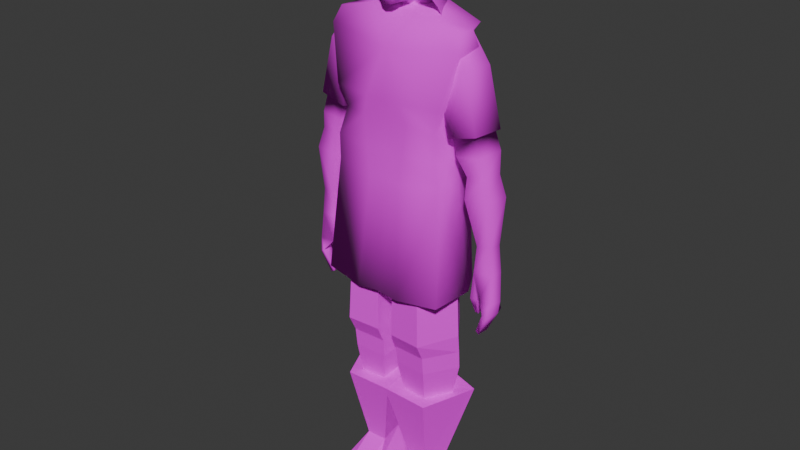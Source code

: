 # Source: bandit-1.blend  (saved by Blender 5.2.45; exported with 4.5.12 LTS)
import bpy
from mathutils import Matrix  # noqa: F401  (used for matrix-valued properties, if any)

bpy.ops.wm.read_factory_settings(use_empty=True)
scene = bpy.context.scene
scene.name = 'Scene'

# ---- collections
col_collection = bpy.data.collections.new('Collection'); scene.collection.children.link(col_collection)

# ---- images (referenced by path relative to the original .blend; pixels are not part of the script)
import os
ASSET_DIR = os.environ.get("B2B_ASSET_DIR", "")  # directory of the original .blend (textures are referenced by path, not embedded)
HERE = os.path.dirname(os.path.abspath(__file__))  # packed textures are extracted next to this script under _unpacked/

def load_image(name, relpath, width, height, colorspace="sRGB"):
    """Load a texture the original file referenced (path relative to the .blend, or extracted next to this script)."""
    p = next((c for c in (os.path.join(HERE, relpath), os.path.join(ASSET_DIR, relpath)) if relpath and os.path.exists(c)), "")
    if p:
        img = bpy.data.images.load(p, check_existing=True)
        img.name = name
    else:  # same state as the original file: an image datablock whose file is absent (Cycles renders it pink)
        img = bpy.data.images.new(name, width, height)
        img.source = "FILE"
        img.filepath = "//" + (relpath or name)
    img.colorspace_settings.name = colorspace
    return img
img_bandit_1_atlas_256_256_png = load_image('bandit_1_atlas_256_256.png', 'bandit_1_atlas_256_256.png', 1024, 1024, 'sRGB')

# ---- materials (node trees are filled in below, after node groups)
mat_material = bpy.data.materials.new('Material')

# ---- material node trees
mat_material.use_nodes = True; mat_material.node_tree.nodes.clear()
_N = mat_material.node_tree.nodes; _L = mat_material.node_tree.links
n0 = _N.new('ShaderNodeBsdfPrincipled'); n0.name = 'Principled BSDF'; n0.location = (-200, 100)
n0.inputs[2].default_value = 1.0
n0.inputs[10].default_value = 0.005
n1 = _N.new('ShaderNodeOutputMaterial'); n1.name = 'Material Output'; n1.location = (200, 100)
n2 = _N.new('ShaderNodeTexImage'); n2.name = 'Image Texture'; n2.location = (-622, 178)
n2.image = img_bandit_1_atlas_256_256_png
n2.interpolation = 'Closest'
_L.new(n0.outputs[0], n1.inputs[0])
_L.new(n2.outputs[0], n0.inputs[0])
n1.is_active_output = True

# ---- world
world_world = bpy.data.worlds.new('World'); scene.world = world_world
world_world.use_nodes = True; world_world.node_tree.nodes.clear()
_N = world_world.node_tree.nodes; _L = world_world.node_tree.links
n0 = _N.new('ShaderNodeOutputWorld'); n0.name = 'World Output'; n0.location = (200, 100)
n1 = _N.new('ShaderNodeBackground'); n1.name = 'Background'; n1.location = (-200, 100)
n1.inputs[0].default_value = (0.05088, 0.05088, 0.05088, 1.0)
_L.new(n1.outputs[0], n0.inputs[0])
n0.is_active_output = True
world_world.color = (0.05088, 0.05088, 0.05088)
world_world.sun_shadow_jitter_overblur = 0.0

# ---- meshes
me_cube_001 = bpy.data.meshes.new('Cube.001')
me_cube_001.from_pydata([(0.0, 0.9201, -0.7738), (0.0, -1.018, -0.8867), (0.5074, -0.6839, -0.8333), (0.3545, 0.8356, -0.7687), (0.2714, -0.7084, -1.31), (0.6825, -0.7601, 0.5496), (0.0, 0.5885, -1.416), (0.5128, 0.823, 0.4474), (0.0, 0.6896, -1.366), (0.0, 0.8679, 0.792), (0.0, -0.9146, -1.331), (0.0, -0.8056, 0.8597), (0.0, -1.094, -0.06149), (0.7081, -0.7803, -0.03024), (0.0, 1.136, 0.06), (0.5505, 0.8754, -0.01804), (0.3403, -2.857e-09, -1.296), (0.9112, 0.09102, 0.6125), (0.7094, -2.857e-09, -0.8279), (0.0, 0.08489, 1.055), (0.0, 0.0, -1.34), (0.9464, 0.03435, -0.07583), (0.8437, -0.444, 0.5767), (0.6552, -0.2656, -0.8477), (0.0, -0.5936, 0.9701), (0.0, -0.6954, -1.358), (0.8818, -0.4654, -0.07298), (0.3254, -0.2821, -1.279), (0.3298, 0.5346, -1.356), (0.763, 0.5545, 0.5063), (0.5539, 0.5, -0.8279), (0.0, 0.5808, 0.8813), (0.0, 0.3297, -1.374), (0.7844, 0.463, -0.07602), (0.2092, 0.8779, -0.7606), (0.3386, -0.8511, -0.857), (0.2883, 0.8816, 0.658), (0.1776, -0.8521, -1.323), (0.0, 0.6391, -1.391), (0.3731, -0.7828, 0.7153), (0.4279, -0.9365, -0.03174), (0.3071, 1.006, 0.03161), (0.4875, 0.08795, 0.8444), (0.2021, -2.857e-09, -1.307), (0.4267, -0.521, 0.7782), (0.2224, -0.4943, -1.299), (0.1865, 0.4321, -1.355), (0.4134, 0.5676, 0.7044), (0.0, -0.9496, 0.3991), (0.6953, -0.7702, 0.2597), (0.0, 1.04, 0.4281), (0.5317, 0.8471, 0.2402), (0.9288, 0.06268, 0.2683), (0.8628, -0.4547, 0.2519), (0.7737, 0.5088, 0.2151), (0.4005, -0.8597, 0.3418), (0.2977, 0.9819, 0.3002)], [], [(35, 40, 12, 1), (56, 36, 7, 51), (53, 22, 5, 49), (38, 34, 3, 6), (45, 27, 4, 37), (27, 23, 2, 4), (44, 24, 11, 39), (23, 26, 13, 2), (55, 39, 11, 48), (37, 35, 1, 10), (34, 41, 15, 3), (30, 33, 21, 18), (47, 31, 19, 42), (28, 30, 18, 16), (46, 28, 16, 43), (54, 29, 17, 52), (18, 21, 26, 23), (42, 19, 24, 44), (16, 18, 23, 27), (43, 16, 27, 45), (52, 17, 22, 53), (51, 7, 29, 54), (38, 6, 28, 46), (6, 3, 30, 28), (36, 9, 31, 47), (3, 15, 33, 30), (7, 36, 47, 29), (8, 38, 46, 32), (20, 43, 45, 25), (17, 42, 44, 22), (32, 46, 43, 20), (29, 47, 42, 17), (0, 14, 41, 34), (4, 2, 35, 37), (49, 5, 39, 55), (22, 44, 39, 5), (25, 45, 37, 10), (8, 0, 34, 38), (50, 9, 36, 56), (2, 13, 40, 35), (14, 50, 56, 41), (13, 49, 55, 40), (15, 51, 54, 33), (21, 52, 53, 26), (33, 54, 52, 21), (40, 55, 48, 12), (26, 53, 49, 13), (41, 56, 51, 15)])
me_cube_001.polygons.foreach_set('use_smooth', [True] * 48)
_uv = me_cube_001.uv_layers.new(name='UVMap')
_uv.uv.foreach_set('vector', [0.6379, 0.6675, 0.6501, 0.7606, 0.5915, 0.7572, 0.5915, 0.6642, 0.5595, 0.4375, 0.625, 0.4375, 0.625, 0.5, 0.5595, 0.5, 0.7096, 0.7926, 0.707, 0.8292, 0.685, 0.8261, 0.6867, 0.7934, 0.8959, 0.5285, 0.9092, 0.5635, 0.9068, 0.563, 0.8931, 0.5271, 0.3125, 0.6875, 0.375, 0.6875, 0.375, 0.75, 0.3125, 0.75, 0.6361, 0.6199, 0.6812, 0.6686, 0.661, 0.6702, 0.6287, 0.6164, 0.6499, 0.8519, 0.5915, 0.8735, 0.5915, 0.8611, 0.6426, 0.8448, 0.6812, 0.6686, 0.7122, 0.7559, 0.6885, 0.7607, 0.661, 0.6702, 0.6463, 0.8027, 0.6426, 0.8448, 0.5915, 0.8611, 0.5915, 0.8092, 0.6158, 0.615, 0.6379, 0.6675, 0.5915, 0.6642, 0.5915, 0.6141, 0.9092, 0.5635, 0.9163, 0.6075, 0.909, 0.6047, 0.9068, 0.563, 0.8812, 0.5675, 0.8792, 0.6092, 0.8554, 0.6092, 0.8535, 0.5675, 0.6875, 0.5625, 0.75, 0.5625, 0.75, 0.625, 0.6875, 0.625, 0.8901, 0.5304, 0.8812, 0.5675, 0.8535, 0.5675, 0.8604, 0.5338, 0.06194, 0.7018, 0.07936, 0.7016, 0.08064, 0.7089, 0.06383, 0.7075, 0.5595, 0.5625, 0.625, 0.5625, 0.625, 0.625, 0.5595, 0.625, 0.6886, 0.6708, 0.7211, 0.7556, 0.7122, 0.7559, 0.6812, 0.6686, 0.6583, 0.8594, 0.5915, 0.8831, 0.5915, 0.8735, 0.6499, 0.8519, 0.6381, 0.618, 0.6886, 0.6708, 0.6812, 0.6686, 0.6361, 0.6199, 0.06383, 0.7075, 0.08064, 0.7089, 0.07883, 0.7109, 0.06631, 0.7085, 0.7187, 0.7944, 0.7163, 0.8332, 0.707, 0.8292, 0.7096, 0.7926, 0.5595, 0.5, 0.625, 0.5, 0.625, 0.5625, 0.5595, 0.5625, 0.03927, 0.6973, 0.03927, 0.6943, 0.07936, 0.7016, 0.06194, 0.7018, 0.8931, 0.5271, 0.9068, 0.563, 0.8812, 0.5675, 0.8901, 0.5304, 0.6875, 0.5, 0.75, 0.5, 0.75, 0.5625, 0.6875, 0.5625, 0.9068, 0.563, 0.909, 0.6047, 0.8792, 0.6092, 0.8812, 0.5675, 0.625, 0.5, 0.6875, 0.5, 0.6875, 0.5625, 0.625, 0.5625, 0.03927, 0.7004, 0.03927, 0.6973, 0.06194, 0.7018, 0.03927, 0.6994, 0.25, 0.625, 0.3125, 0.625, 0.3125, 0.6875, 0.25, 0.6875, 0.7163, 0.8332, 0.6583, 0.8594, 0.6499, 0.8519, 0.707, 0.8292, 0.03927, 0.6994, 0.06194, 0.7018, 0.06383, 0.7075, 0.03927, 0.7036, 0.1271, 0.6431, 0.08461, 0.6672, 0.09362, 0.6843, 0.1451, 0.6561, 0.9115, 0.5628, 0.9235, 0.609, 0.9163, 0.6075, 0.9092, 0.5635, 0.6287, 0.6164, 0.661, 0.6702, 0.6379, 0.6675, 0.6158, 0.615, 0.6867, 0.7934, 0.685, 0.8261, 0.6426, 0.8448, 0.6463, 0.8027, 0.707, 0.8292, 0.6499, 0.8519, 0.6426, 0.8448, 0.685, 0.8261, 0.03927, 0.7013, 0.06631, 0.7085, 0.06086, 0.7056, 0.03927, 0.7047, 0.8987, 0.5299, 0.9115, 0.5628, 0.9092, 0.5635, 0.8959, 0.5285, 0.3963, 0.6049, 0.3955, 0.6376, 0.3684, 0.6257, 0.3678, 0.5927, 0.661, 0.6702, 0.6885, 0.7607, 0.6501, 0.7606, 0.6379, 0.6675, 0.397, 0.5703, 0.3963, 0.6049, 0.3678, 0.5927, 0.3672, 0.5673, 0.6885, 0.7607, 0.6867, 0.7934, 0.6463, 0.8027, 0.6501, 0.7606, 0.4939, 0.5, 0.5595, 0.5, 0.5595, 0.5625, 0.4939, 0.5625, 0.7211, 0.7556, 0.7187, 0.7944, 0.7096, 0.7926, 0.7122, 0.7559, 0.1297, 0.5724, 0.1284, 0.6077, 0.1473, 0.6142, 0.1494, 0.5724, 0.6501, 0.7606, 0.6463, 0.8027, 0.5915, 0.8092, 0.5915, 0.7572, 0.7122, 0.7559, 0.7096, 0.7926, 0.6867, 0.7934, 0.6885, 0.7607, 0.4939, 0.4375, 0.5595, 0.4375, 0.5595, 0.5, 0.4939, 0.5])
me_cube_001.materials.append(mat_material)
me_cube_001.update()
me_cube_002 = bpy.data.meshes.new('Cube.002')
me_cube_002.from_pydata([(0.3573, -0.26, 1.098), (0.4636, 0.6687, -1.23), (0.2399, -0.4835, -1.24), (0.3808, 0.3865, 1.131), (0.8672, -0.3845, -1.19), (0.9933, -0.1533, 0.9281), (0.7064, 0.5162, -1.165), (0.9465, 0.3251, 0.9532), (0.0, 0.6857, -1.271), (0.0, 0.5043, 1.115), (0.0, -0.476, -1.202), (0.0, -0.2133, 1.084), (0.5258, 0.6731, 0.6006), (0.4686, 0.6286, -0.3914), (0.4962, 0.6463, -0.1192), (0.3505, -0.4514, -0.3772), (0.674, 0.4014, 0.6308), (0.667, 0.4632, -0.3565), (1.056, -0.2618, 0.708), (0.7529, -0.3368, -0.3948), (0.0, -0.4637, 0.6162), (0.0, -0.4233, -0.3801), (0.0, 0.6786, 0.5809), (0.0, 0.6333, -0.3915), (0.4485, 0.6629, -0.8451), (0.3035, -0.4628, -0.837), (0.6028, 0.578, -0.7901), (0.8478, -0.4113, -0.7967), (0.0, -0.4626, -0.7934), (0.0, 0.6427, -0.8453), (0.8683, 0.03599, -1.134), (0.9986, 0.1009, 0.9152), (0.4824, 0.1172, 1.105), (0.0, 0.1271, 1.111), (0.7379, 0.007588, -0.3854), (1.069, 0.1427, 0.6898), (0.8547, 0.01272, -0.8008), (0.778, 0.48, -0.07758), (0.8682, -0.3993, -0.08199), (0.0, 0.6462, -0.119), (0.8818, 0.05927, -0.08831), (0.262, -0.5002, -0.07887), (0.0, -0.4802, -0.09403), (0.7338, 0.4992, -2.798), (0.349, -0.6424, -2.937), (0.9763, -0.5434, -2.888), (0.9144, 0.3785, -2.797), (0.0, 0.6546, -2.876), (0.0, -0.6349, -2.9), (0.5973, 0.153, -2.929), (1.033, 0.1267, -2.876), (0.0, 0.1713, -2.951)], [], [(22, 9, 3, 12), (12, 3, 7, 16), (35, 31, 5, 18), (4, 2, 44, 45), (30, 4, 45, 50), (31, 32, 0, 5), (32, 33, 11, 0), (27, 19, 15, 25), (20, 0, 11), (18, 5, 0, 20), (38, 18, 20, 41), (25, 15, 21, 28), (15, 41, 42, 21), (36, 34, 19, 27), (40, 35, 18, 38), (24, 13, 17, 26), (14, 12, 16, 37), (29, 23, 13, 24), (39, 22, 12, 14), (8, 29, 24, 1), (1, 24, 26, 6), (30, 36, 27, 4), (2, 25, 28, 10), (4, 27, 25, 2), (6, 26, 36, 30), (37, 16, 35, 40), (26, 17, 34, 36), (3, 9, 33, 32), (7, 3, 32, 31), (8, 1, 43, 47), (1, 6, 46, 43), (16, 7, 31, 35), (17, 37, 40, 34), (23, 39, 14, 13), (13, 14, 37, 17), (34, 40, 38, 19), (19, 38, 41, 15), (42, 41, 20), (51, 49, 44, 48), (49, 50, 45, 44), (43, 46, 50, 49), (47, 43, 49, 51), (2, 10, 48, 44), (6, 30, 50, 46)])
me_cube_002.polygons.foreach_set('use_smooth', [True] * 44)
_uv = me_cube_002.uv_layers.new(name='UVMap')
_uv.uv.foreach_set('vector', [0.3956, 0.3023, 0.3956, 0.3465, 0.364, 0.3478, 0.352, 0.3039, 0.352, 0.3039, 0.364, 0.3478, 0.3172, 0.3331, 0.3398, 0.3064, 0.5233, 0.3097, 0.5175, 0.3284, 0.517, 0.3295, 0.5222, 0.3112, 0.5066, 0.08268, 0.4546, 0.07859, 0.4637, 0.009271, 0.5156, 0.01336, 0.5067, 0.08734, 0.5066, 0.08268, 0.5156, 0.01336, 0.5203, 0.01433, 0.3129, 0.3299, 0.3556, 0.3457, 0.366, 0.3451, 0.3133, 0.331, 0.4747, 0.3441, 0.4347, 0.3446, 0.4347, 0.3424, 0.4643, 0.3435, 0.505, 0.1153, 0.4971, 0.2199, 0.4638, 0.2213, 0.4599, 0.112, 0.4347, 0.3036, 0.4643, 0.3435, 0.4347, 0.3424, 0.5222, 0.3112, 0.517, 0.3295, 0.4643, 0.3435, 0.4347, 0.3036, 0.5067, 0.2458, 0.5222, 0.3112, 0.4347, 0.3036, 0.4564, 0.246, 0.4599, 0.112, 0.4638, 0.2213, 0.4347, 0.2211, 0.4347, 0.1156, 0.4638, 0.2213, 0.4564, 0.246, 0.4347, 0.2448, 0.4347, 0.2211, 0.3248, 0.1165, 0.3345, 0.2222, 0.3332, 0.2214, 0.3254, 0.1168, 0.5078, 0.2453, 0.5233, 0.3097, 0.5222, 0.3112, 0.5067, 0.2458, 0.359, 0.1139, 0.3568, 0.2217, 0.3403, 0.2246, 0.3457, 0.1174, 0.3545, 0.2443, 0.352, 0.3039, 0.3398, 0.3064, 0.3311, 0.2477, 0.3956, 0.1123, 0.3956, 0.2217, 0.3568, 0.2217, 0.359, 0.1139, 0.3956, 0.2443, 0.3956, 0.3023, 0.352, 0.3039, 0.3545, 0.2443, 0.3956, 0.077, 0.3956, 0.1123, 0.359, 0.1139, 0.3585, 0.08039, 0.3585, 0.08039, 0.359, 0.1139, 0.3457, 0.1174, 0.3371, 0.08637, 0.5067, 0.08734, 0.5055, 0.115, 0.505, 0.1153, 0.5066, 0.08268, 0.4546, 0.07859, 0.4599, 0.112, 0.4347, 0.1156, 0.4347, 0.0817, 0.5066, 0.08268, 0.505, 0.1153, 0.4599, 0.112, 0.4546, 0.07859, 0.3371, 0.08637, 0.3457, 0.1174, 0.3248, 0.1165, 0.3237, 0.08889, 0.3311, 0.2477, 0.3398, 0.3064, 0.3071, 0.3113, 0.3226, 0.2468, 0.3457, 0.1174, 0.3403, 0.2246, 0.3345, 0.2222, 0.3248, 0.1165, 0.4663, 0.3463, 0.4347, 0.345, 0.4347, 0.3446, 0.4747, 0.3441, 0.3172, 0.3331, 0.364, 0.3478, 0.3556, 0.3457, 0.3129, 0.3299, 0.3956, 0.077, 0.3585, 0.08039, 0.3348, 0.02234, 0.3956, 0.01588, 0.3585, 0.08039, 0.3371, 0.08637, 0.3199, 0.02245, 0.3348, 0.02234, 0.3398, 0.3064, 0.3172, 0.3331, 0.3129, 0.3299, 0.3071, 0.3113, 0.3403, 0.2246, 0.3311, 0.2477, 0.3226, 0.2468, 0.3345, 0.2222, 0.3956, 0.2217, 0.3956, 0.2443, 0.3545, 0.2443, 0.3568, 0.2217, 0.3568, 0.2217, 0.3545, 0.2443, 0.3311, 0.2477, 0.3403, 0.2246, 0.3345, 0.2222, 0.3226, 0.2468, 0.3237, 0.2473, 0.3332, 0.2214, 0.4971, 0.2199, 0.5067, 0.2458, 0.4564, 0.246, 0.4638, 0.2213, 0.4347, 0.2448, 0.4564, 0.246, 0.4347, 0.3036, 0.4347, 0.008152, 0.4842, 0.009992, 0.4637, 0.009271, 0.4347, 0.01238, 0.3461, 0.01154, 0.31, 0.01588, 0.3147, 0.01491, 0.3667, 0.01082, 0.3348, 0.02234, 0.3199, 0.02245, 0.31, 0.01588, 0.3461, 0.01154, 0.3956, 0.01588, 0.3348, 0.02234, 0.3461, 0.01154, 0.3956, 0.009702, 0.4546, 0.07859, 0.4347, 0.0817, 0.4347, 0.01238, 0.4637, 0.009271, 0.3371, 0.08637, 0.3237, 0.08889, 0.31, 0.01588, 0.3199, 0.02245])
me_cube_002.materials.append(mat_material)
me_cube_002.update()
me_cube_003 = bpy.data.meshes.new('Cube.003')
me_cube_003.from_pydata([(0.856, -0.4518, -0.207), (0.4152, -0.2361, 1.445), (0.7639, 0.7383, 0.02813), (0.6685, 0.6199, 1.457), (0.0, 0.6683, -0.4619), (0.0, 0.62, 1.457), (0.0, -0.518, -0.2759), (0.0, -0.1448, 1.501), (0.5634, 0.6598, 1.221), (0.7351, -0.4754, 1.135), (0.0, -0.5103, 1.08), (0.0, 0.7995, 1.049), (0.7502, 0.8027, 0.5091), (0.7957, -0.514, 0.1841), (0.0, -0.5252, 0.155), (0.0, 0.8924, 0.2456), (1.233, 0.04813, -0.2599), (0.6977, 0.1718, 1.488), (0.0, 0.1762, 1.493), (0.0, 0.0374, -0.6391), (0.9145, 0.1422, 1.171), (1.156, 0.07262, 0.2323), (0.0, 0.8954, 0.02539)], [], [(11, 5, 3, 8), (20, 17, 1, 9), (19, 16, 0, 6), (17, 18, 7, 1), (9, 1, 7, 10), (13, 9, 10, 14), (21, 20, 9, 13), (15, 11, 8, 12), (4, 22, 2), (16, 21, 13, 0), (0, 13, 14, 6), (2, 12, 21, 16), (12, 8, 20, 21), (3, 5, 18, 17), (4, 2, 16, 19), (8, 3, 17, 20), (2, 22, 15, 12)])
me_cube_003.polygons.foreach_set('use_smooth', [True] * 17)
_uv = me_cube_003.uv_layers.new(name='UVMap')
_uv.uv.foreach_set('vector', [0.6822, 0.3392, 0.6822, 0.3641, 0.7231, 0.3641, 0.7167, 0.3497, 0.7381, 0.3467, 0.7249, 0.366, 0.7076, 0.3634, 0.7272, 0.3445, 0.6822, 0.236, 0.7576, 0.2592, 0.7346, 0.2632, 0.6822, 0.2589, 0.7249, 0.366, 0.6822, 0.3663, 0.6822, 0.3675, 0.7076, 0.3634, 0.7272, 0.3445, 0.7076, 0.3634, 0.6822, 0.3675, 0.6822, 0.3418, 0.7309, 0.2871, 0.7272, 0.3445, 0.6822, 0.3418, 0.6822, 0.2853, 0.7529, 0.2893, 0.7381, 0.3467, 0.7272, 0.3445, 0.7309, 0.2871, 0.6822, 0.2901, 0.6822, 0.3392, 0.7167, 0.3497, 0.7281, 0.3062, 0.6822, 0.2469, 0.6822, 0.2767, 0.7289, 0.2768, 0.7576, 0.2592, 0.7529, 0.2893, 0.7309, 0.2871, 0.7346, 0.2632, 0.7346, 0.2632, 0.7309, 0.2871, 0.6822, 0.2853, 0.6822, 0.2589, 0.7289, 0.2768, 0.7281, 0.3062, 0.7529, 0.2893, 0.7576, 0.2592, 0.7281, 0.3062, 0.7167, 0.3497, 0.7381, 0.3467, 0.7529, 0.2893, 0.7231, 0.3641, 0.6822, 0.3641, 0.6822, 0.3663, 0.7249, 0.366, 0.6822, 0.2469, 0.7289, 0.2768, 0.7576, 0.2592, 0.6822, 0.236, 0.7167, 0.3497, 0.7231, 0.3641, 0.7249, 0.366, 0.7381, 0.3467, 0.7289, 0.2768, 0.6822, 0.2767, 0.6822, 0.2901, 0.7281, 0.3062])
me_cube_003.materials.append(mat_material)
me_cube_003.update()
me_cylinder_001 = bpy.data.meshes.new('Cylinder.001')
me_cylinder_001.from_pydata([(0.5038, 0.161, 2.351), (0.2136, 0.2627, 7.83), (1.065, 0.4362, 2.351), (1.109, 0.7925, 7.78), (1.314, 0.1098, 2.351), (1.565, 0.1337, 7.819), (1.027, -0.3671, 2.351), (1.079, -0.8801, 7.87), (0.5261, -0.3355, 2.351), (0.2557, -0.8124, 7.815), (0.3204, 0.1775, 8.149), (0.9951, 0.5228, 8.194), (1.249, 0.1037, 8.299), (0.9228, -0.6321, 8.272), (0.3706, -0.5966, 8.166), (0.6209, 0.1125, 2.109), (1.023, 0.2974, 2.109), (1.165, 0.07815, 2.109), (0.9722, -0.2422, 2.109), (0.636, -0.2209, 2.109), (0.1822, 0.2589, 4.815), (1.213, 0.7783, 4.812), (1.718, 0.148, 4.805), (1.17, -0.7425, 4.802), (0.2273, -0.6783, 4.775), (0.1788, 0.2103, 5.362), (1.218, 0.8223, 5.395), (1.732, 0.07678, 5.341), (1.176, -0.9693, 5.275), (0.225, -0.8905, 5.246), (1.208, 0.8155, 4.315), (1.705, 0.1951, 4.297), (1.163, -0.6878, 4.277), (0.2296, -0.6254, 4.257), (0.1856, 0.3017, 4.307), (0.6209, 0.1125, 1.817), (0.9479, 0.2974, 1.817), (1.165, 0.07815, 1.817), (0.9722, -0.2422, 1.817), (0.636, -0.2209, 1.817)], [], [(25, 1, 3, 26), (26, 3, 5, 27), (27, 5, 7, 28), (7, 5, 12, 13), (28, 7, 9, 29), (29, 9, 1, 25), (4, 6, 18, 17), (11, 10, 14, 13, 12), (9, 7, 13, 14), (5, 3, 11, 12), (1, 9, 14, 10), (3, 1, 10, 11), (19, 15, 35, 39), (6, 8, 19, 18), (2, 4, 17, 16), (8, 0, 15, 19), (0, 2, 16, 15), (33, 24, 20, 34), (32, 23, 24, 33), (31, 22, 23, 32), (30, 21, 22, 31), (34, 20, 21, 30), (24, 29, 25, 20), (23, 28, 29, 24), (22, 27, 28, 23), (21, 26, 27, 22), (20, 25, 26, 21), (0, 34, 30, 2), (2, 30, 31, 4), (4, 31, 32, 6), (6, 32, 33, 8), (8, 33, 34, 0), (35, 36, 37, 38, 39), (17, 18, 38, 37), (15, 16, 36, 35), (18, 19, 39, 38), (16, 17, 37, 36)])
_uv = me_cylinder_001.uv_layers.new(name='UVMap')
_uv.uv.foreach_set('vector', [0.6717, 0.249, 0.6733, 0.3582, 0.7129, 0.356, 0.7177, 0.2505, 0.7177, 0.2505, 0.7129, 0.356, 0.7331, 0.3578, 0.7405, 0.2481, 0.7405, 0.2481, 0.7331, 0.3578, 0.7116, 0.36, 0.7159, 0.2451, 0.7116, 0.36, 0.7331, 0.3578, 0.7191, 0.379, 0.7047, 0.3778, 0.7159, 0.2451, 0.7116, 0.36, 0.6752, 0.3576, 0.6738, 0.2439, 0.6738, 0.2439, 0.6752, 0.3576, 0.6733, 0.3582, 0.6717, 0.249, 0.7323, 0.1219, 0.7128, 0.1219, 0.7091, 0.1054, 0.7222, 0.1054, 0.7079, 0.3744, 0.678, 0.3724, 0.6802, 0.3731, 0.7047, 0.3778, 0.7191, 0.379, 0.6752, 0.3576, 0.7116, 0.36, 0.7047, 0.3778, 0.6802, 0.3731, 0.7331, 0.3578, 0.7129, 0.356, 0.7079, 0.3744, 0.7191, 0.379, 0.6733, 0.3582, 0.6752, 0.3576, 0.6802, 0.3731, 0.678, 0.3724, 0.7129, 0.356, 0.6733, 0.3582, 0.678, 0.3724, 0.7079, 0.3744, 0.6862, 0.1054, 0.6852, 0.1054, 0.6852, 0.08554, 0.6862, 0.08554, 0.7128, 0.1219, 0.6787, 0.1219, 0.6862, 0.1054, 0.7091, 0.1054, 0.7154, 0.1219, 0.7323, 0.1219, 0.7222, 0.1054, 0.7125, 0.1054, 0.6787, 0.1219, 0.6772, 0.1219, 0.6852, 0.1054, 0.6862, 0.1054, 0.6772, 0.1219, 0.7154, 0.1219, 0.7125, 0.1054, 0.6852, 0.1054, 0.674, 0.2001, 0.6739, 0.223, 0.6719, 0.2248, 0.6721, 0.2023, 0.7153, 0.201, 0.7156, 0.2242, 0.6739, 0.223, 0.674, 0.2001, 0.7393, 0.2019, 0.7399, 0.2243, 0.7156, 0.2242, 0.7153, 0.201, 0.7173, 0.2027, 0.7175, 0.2247, 0.7399, 0.2243, 0.7393, 0.2019, 0.6721, 0.2023, 0.6719, 0.2248, 0.7175, 0.2247, 0.7173, 0.2027, 0.6739, 0.223, 0.6738, 0.2439, 0.6717, 0.249, 0.6719, 0.2248, 0.7156, 0.2242, 0.7159, 0.2451, 0.6738, 0.2439, 0.6739, 0.223, 0.7399, 0.2243, 0.7405, 0.2481, 0.7159, 0.2451, 0.7156, 0.2242, 0.7175, 0.2247, 0.7177, 0.2505, 0.7405, 0.2481, 0.7399, 0.2243, 0.6719, 0.2248, 0.6717, 0.249, 0.7177, 0.2505, 0.7175, 0.2247, 0.6772, 0.1219, 0.6721, 0.2023, 0.7173, 0.2027, 0.7154, 0.1219, 0.7154, 0.1219, 0.7173, 0.2027, 0.7393, 0.2019, 0.7323, 0.1219, 0.7323, 0.1219, 0.7393, 0.2019, 0.7153, 0.201, 0.7128, 0.1219, 0.7128, 0.1219, 0.7153, 0.201, 0.674, 0.2001, 0.6787, 0.1219, 0.6787, 0.1219, 0.674, 0.2001, 0.6721, 0.2023, 0.6772, 0.1219, 0.6852, 0.08554, 0.7074, 0.08554, 0.7222, 0.08554, 0.7091, 0.08554, 0.6862, 0.08554, 0.7222, 0.1054, 0.7091, 0.1054, 0.7091, 0.08554, 0.7222, 0.08554, 0.6852, 0.1054, 0.7125, 0.1054, 0.7074, 0.08554, 0.6852, 0.08554, 0.7091, 0.1054, 0.6862, 0.1054, 0.6862, 0.08554, 0.7091, 0.08554, 0.7125, 0.1054, 0.7222, 0.1054, 0.7222, 0.08554, 0.7074, 0.08554])
me_cylinder_001.materials.append(mat_material)
me_cylinder_001.update()
me_cube = bpy.data.meshes.new('Cube')
me_cube.from_pydata([(0.3659, -2.821, 0.01343), (0.9851, -1.676, 0.7258), (0.3659, 1.0, 0.01343), (0.8532, 0.6295, 2.064), (2.527, -2.821, -0.01595), (1.906, -1.676, 0.7258), (2.498, 1.0, -0.001261), (2.111, 0.3325, 1.954), (0.454, -2.747, 0.561), (0.4981, 1.0, 0.8811), (2.406, 1.0, 0.8709), (2.483, -2.747, 0.561), (0.3659, -1.393, 0.01343), (0.7184, -0.6311, 1.902), (2.498, -1.393, -0.001261), (1.684, -0.6483, 1.886), (2.322, -1.368, 0.7243), (0.5609, -1.308, 0.7426), (0.2208, 1.679, 5.837), (3.108, 0.9974, 5.585), (-0.08848, -1.345, 5.466), (2.127, -1.385, 5.429)], [], [(17, 13, 3, 9), (9, 3, 7, 10), (16, 15, 5), (11, 5, 1, 8), (12, 14, 4, 0), (15, 13, 1, 5), (4, 11, 8, 0), (14, 16, 11, 4), (2, 9, 10, 6), (12, 17, 9, 2), (0, 8, 17, 12), (6, 10, 16, 14), (3, 13, 20, 18), (2, 6, 14, 12), (10, 7, 15, 16), (8, 1, 17), (5, 11, 16), (17, 1, 13), (19, 18, 20, 21), (7, 3, 18, 19), (15, 7, 19, 21), (13, 15, 21, 20)])
_uv = me_cube.uv_layers.new(name='UVMap')
_uv.uv.foreach_set('vector', [0.1331, 0.1016, 0.1418, 0.1527, 0.1462, 0.1635, 0.1311, 0.1207, 0.1311, 0.1207, 0.1462, 0.1635, 0.1893, 0.1593, 0.1958, 0.1224, 0.2, 0.1029, 0.1767, 0.1528, 0.1852, 0.1003, 0.2112, 0.08609, 0.1852, 0.1003, 0.1497, 0.09897, 0.1282, 0.08257, 0.1234, 0.0692, 0.2056, 0.07236, 0.2124, 0.05913, 0.1227, 0.05603, 0.1767, 0.1528, 0.1418, 0.1527, 0.1497, 0.09897, 0.1852, 0.1003, 0.2124, 0.05913, 0.2112, 0.08609, 0.1282, 0.08257, 0.1227, 0.05603, 0.2056, 0.07236, 0.2, 0.1029, 0.2112, 0.08609, 0.2124, 0.05913, 0.1242, 0.08742, 0.1311, 0.1207, 0.1958, 0.1224, 0.1976, 0.08988, 0.1234, 0.0692, 0.1331, 0.1016, 0.1311, 0.1207, 0.1242, 0.08742, 0.1227, 0.05603, 0.1282, 0.08257, 0.1331, 0.1016, 0.1234, 0.0692, 0.1976, 0.08988, 0.1958, 0.1224, 0.2, 0.1029, 0.2056, 0.07236, 0.1462, 0.1635, 0.1418, 0.1527, 0.1418, 0.1527, 0.1462, 0.1635, 0.1242, 0.08742, 0.1976, 0.08988, 0.2056, 0.07236, 0.1234, 0.0692, 0.1958, 0.1224, 0.1893, 0.1593, 0.1767, 0.1528, 0.2, 0.1029, 0.1282, 0.08257, 0.1497, 0.09897, 0.1331, 0.1016, 0.1852, 0.1003, 0.2112, 0.08609, 0.2, 0.1029, 0.1331, 0.1016, 0.1497, 0.09897, 0.1418, 0.1527, 0.1893, 0.1593, 0.1462, 0.1635, 0.1418, 0.1527, 0.1767, 0.1528, 0.1893, 0.1593, 0.1462, 0.1635, 0.1462, 0.1635, 0.1893, 0.1593, 0.1767, 0.1528, 0.1893, 0.1593, 0.1893, 0.1593, 0.1767, 0.1528, 0.1418, 0.1527, 0.1767, 0.1528, 0.1767, 0.1528, 0.1418, 0.1527])
me_cube.materials.append(mat_material)
me_cube.update()
me_cylinder = bpy.data.meshes.new('Cylinder')
me_cylinder.from_pydata([(1.164, 0.2724, -0.1306), (1.105, 0.2386, 0.5395), (1.857, 0.87, -0.1313), (1.655, 0.7228, 0.6545), (2.64, 0.3952, -0.132), (2.05, 0.338, 0.7717), (2.43, -0.4958, -0.1318), (1.883, -0.3839, 0.7369), (1.518, -0.5717, -0.1309), (1.385, -0.4454, 0.5982), (1.467, 0.3297, -2.304), (2.321, 0.87, -2.11), (3.08, 0.3952, -1.918), (2.877, -0.4958, -1.97), (1.992, -0.5717, -2.194), (1.806, 0.2475, -2.219), (2.339, 0.7217, -2.084), (2.941, 0.3449, -1.931), (2.78, -0.3621, -1.972), (2.078, -0.4223, -2.15), (2.273, 0.2069, -3.331), (2.709, 0.5849, -3.28), (3.2, 0.2845, -3.223), (3.069, -0.2792, -3.239), (2.495, -0.3272, -3.305), (2.225, 0.2379, -3.972), (2.783, 0.72, -3.934), (3.412, 0.3369, -3.891), (3.244, -0.3818, -3.903), (2.509, -0.443, -3.953), (2.68, 0.1733, -5.469), (2.988, 0.4389, -5.448), (3.335, 0.2279, -5.424), (3.242, -0.1682, -5.431), (2.837, -0.2019, -5.458), (2.766, 0.2306, -6.363), (3.082, 0.4389, -6.313), (3.429, 0.2279, -6.289), (3.336, -0.1682, -6.296), (2.732, -0.1761, -6.362), (2.868, 0.2973, -7.223), (3.147, 0.5158, -7.26), (3.474, 0.1958, -7.264), (3.401, -0.2313, -7.242), (2.942, -0.1398, -7.243), (2.584, 0.1782, -7.198), (2.658, -0.2079, -7.269), (3.314, 0.4986, -7.686), (3.414, 0.1939, -7.685), (3.368, -0.2992, -7.7), (3.204, -0.3467, -7.603), (2.939, 0.526, -8.36), (3.032, 0.1961, -8.42), (3.016, -0.2192, -8.404), (2.897, -0.1931, -8.334), (2.87, -0.1575, -7.252), (2.634, 0.1846, -7.796), (2.727, -0.02082, -7.81), (2.868, -0.04569, -7.806), (2.841, 0.1483, -7.79), (2.53, 0.7124, -2.657), (1.912, 0.2472, -2.753), (2.21, -0.4776, -2.697), (2.93, -0.4176, -2.628), (3.155, 0.3526, -2.517)], [], [(0, 1, 3, 2), (2, 3, 5, 4), (4, 5, 7, 6), (3, 1, 9, 7, 5), (6, 7, 9, 8), (8, 9, 1, 0), (6, 8, 14, 13), (14, 10, 15, 19), (2, 4, 12, 11), (8, 0, 10, 14), (0, 2, 11, 10), (4, 6, 13, 12), (61, 60, 21, 20), (12, 13, 18, 17), (10, 11, 16, 15), (13, 14, 19, 18), (11, 12, 17, 16), (24, 20, 25, 29), (63, 62, 24, 23), (60, 64, 22, 21), (62, 61, 20, 24), (64, 63, 23, 22), (28, 29, 34, 33), (22, 23, 28, 27), (20, 21, 26, 25), (23, 24, 29, 28), (21, 22, 27, 26), (34, 30, 35, 39), (26, 27, 32, 31), (29, 25, 30, 34), (27, 28, 33, 32), (25, 26, 31, 30), (32, 33, 38, 37), (30, 31, 36, 35), (33, 34, 39, 38), (31, 32, 37, 36), (54, 50, 47, 51), (37, 38, 43, 42), (35, 36, 41, 40), (38, 39, 44, 43), (36, 37, 42, 41), (39, 35, 45, 46), (35, 40, 45), (44, 39, 55), (40, 44, 55), (42, 43, 49, 48), (50, 44, 41, 47), (43, 44, 50, 49), (41, 42, 48, 47), (53, 54, 51, 52), (48, 49, 53, 52), (49, 50, 54, 53), (47, 48, 52, 51), (59, 58, 57, 56), (46, 45, 56, 57), (40, 55, 58, 59), (45, 40, 59, 56), (55, 46, 57, 58), (55, 39, 46), (17, 18, 63, 64), (19, 15, 61, 62), (16, 17, 64, 60), (18, 19, 62, 63), (15, 16, 60, 61), (44, 40, 41)])
me_cylinder.polygons.foreach_set('use_smooth', [True] * 65)
_uv = me_cylinder.uv_layers.new(name='UVMap')
_uv.uv.foreach_set('vector', [0.5115, 0.3712, 0.518, 0.4, 0.4777, 0.4062, 0.4718, 0.3705, 0.5542, 0.328, 0.5849, 0.3487, 0.5988, 0.33, 0.5665, 0.2943, 0.5665, 0.2943, 0.5988, 0.33, 0.5937, 0.3382, 0.5632, 0.3034, 0.4783, 0.3242, 0.25, 0.49, 0.02175, 0.3242, 0.1089, 0.05584, 0.3911, 0.05584, 0.5632, 0.3034, 0.5937, 0.3382, 0.5766, 0.3619, 0.5489, 0.3426, 0.2, 0.5, 0.2, 1.0, 2.98e-08, 1.0, 2.98e-08, 0.5, 0.5632, 0.3034, 0.5489, 0.3426, 0.4677, 0.2896, 0.4912, 0.2552, 0.4752, 0.09851, 0.5355, 0.08588, 0.5247, 0.1027, 0.4818, 0.1063, 0.5542, 0.328, 0.5665, 0.2943, 0.4967, 0.2472, 0.4764, 0.2768, 0.5489, 0.3426, 0.5433, 0.3578, 0.4546, 0.3105, 0.4677, 0.2896, 0.5433, 0.3578, 0.5542, 0.328, 0.4764, 0.2768, 0.4546, 0.3105, 0.5665, 0.2943, 0.5632, 0.3034, 0.4912, 0.2552, 0.4967, 0.2472, 1.0, 0.5, 0.8, 0.5, 0.8, 0.5, 1.0, 0.5, 0.5091, 0.176, 0.4617, 0.1483, 0.4712, 0.1459, 0.5088, 0.1677, 0.5355, 0.08588, 0.5513, 0.141, 0.5422, 0.1401, 0.5247, 0.1027, 0.4617, 0.1483, 0.4752, 0.09851, 0.4818, 0.1063, 0.4712, 0.1459, 0.5513, 0.141, 0.5091, 0.176, 0.5088, 0.1677, 0.5422, 0.1401, 0.2, 0.5, 2.98e-08, 0.5, 2.98e-08, 0.5, 0.2, 0.5, 0.4, 0.5, 0.2, 0.5, 0.2, 0.5, 0.4, 0.5, 0.8, 0.5, 0.6, 0.5, 0.6, 0.5, 0.8, 0.5, 0.2, 0.5, 2.98e-08, 0.5, 2.98e-08, 0.5, 0.2, 0.5, 0.6, 0.5, 0.4, 0.5, 0.4, 0.5, 0.6, 0.5, 0.4, 0.5, 0.2, 0.5, 0.2, 0.5, 0.4, 0.5, 0.6, 0.5, 0.4, 0.5, 0.4, 0.5, 0.6, 0.5, 1.0, 0.5, 0.8, 0.5, 0.8, 0.5, 1.0, 0.5, 0.4, 0.5, 0.2, 0.5, 0.2, 0.5, 0.4, 0.5, 0.8, 0.5, 0.6, 0.5, 0.6, 0.5, 0.8, 0.5, 0.2, 0.5, 2.98e-08, 0.5, 2.98e-08, 0.5, 0.2, 0.5, 0.8, 0.5, 0.6, 0.5, 0.6, 0.5, 0.8, 0.5, 0.2, 0.5, 2.98e-08, 0.5, 2.98e-08, 0.5, 0.2, 0.5, 0.6, 0.5, 0.4, 0.5, 0.4, 0.5, 0.6, 0.5, 1.0, 0.5, 0.8, 0.5, 0.8, 0.5, 1.0, 0.5, 0.6, 0.5, 0.4, 0.5, 0.4, 0.5, 0.6, 0.5, 1.0, 0.5, 0.8, 0.5, 0.8, 0.5, 1.0, 0.5, 0.4, 0.5, 0.2, 0.5, 0.2, 0.5, 0.4, 0.5, 0.8, 0.5, 0.6, 0.5, 0.6, 0.5, 0.8, 0.5, 0.1473, 0.6155, 0.159, 0.6517, 0.134, 0.6579, 0.1244, 0.6239, 0.1419, 0.7192, 0.1523, 0.7154, 0.1594, 0.6715, 0.1471, 0.6752, 0.1233, 0.7124, 0.1256, 0.718, 0.1276, 0.6764, 0.1265, 0.6741, 0.1523, 0.7154, 0.1356, 0.709, 0.1432, 0.6692, 0.1594, 0.6715, 0.1256, 0.718, 0.1419, 0.7192, 0.1471, 0.6752, 0.1276, 0.6764, 0.1356, 0.709, 0.1233, 0.7124, 0.1221, 0.6722, 0.1373, 0.6653, 0.1233, 0.7124, 0.1265, 0.6741, 0.1221, 0.6722, 0.1432, 0.6692, 0.1356, 0.709, 0.1418, 0.6681, 0.1265, 0.6741, 0.1432, 0.6692, 0.1418, 0.6681, 0.1471, 0.6752, 0.1594, 0.6715, 0.1624, 0.6489, 0.1468, 0.6554, 0.159, 0.6517, 0.1432, 0.6692, 0.1276, 0.6764, 0.134, 0.6579, 0.1594, 0.6715, 0.1432, 0.6692, 0.159, 0.6517, 0.1624, 0.6489, 0.1276, 0.6764, 0.1471, 0.6752, 0.1468, 0.6554, 0.134, 0.6579, 0.1519, 0.6128, 0.1473, 0.6155, 0.1244, 0.6239, 0.1382, 0.6176, 0.1468, 0.6554, 0.1624, 0.6489, 0.1519, 0.6128, 0.1382, 0.6176, 0.1624, 0.6489, 0.159, 0.6517, 0.1473, 0.6155, 0.1519, 0.6128, 0.134, 0.6579, 0.1468, 0.6554, 0.1382, 0.6176, 0.1244, 0.6239, 0.1323, 0.6456, 0.1397, 0.6428, 0.1347, 0.6418, 0.125, 0.6442, 0.1373, 0.6653, 0.1221, 0.6722, 0.125, 0.6442, 0.1347, 0.6418, 0.1265, 0.6741, 0.1418, 0.6681, 0.1397, 0.6428, 0.1323, 0.6456, 0.1221, 0.6722, 0.1265, 0.6741, 0.1323, 0.6456, 0.125, 0.6442, 0.1418, 0.6681, 0.1373, 0.6653, 0.1347, 0.6418, 0.1397, 0.6428, 0.1418, 0.6681, 0.1356, 0.709, 0.1373, 0.6653, 0.6, 0.5, 0.4, 0.5, 0.4, 0.5, 0.6, 0.5, 0.2, 0.5, 2.98e-08, 0.5, 2.98e-08, 0.5, 0.2, 0.5, 0.8, 0.5, 0.6, 0.5, 0.6, 0.5, 0.8, 0.5, 0.4, 0.5, 0.2, 0.5, 0.2, 0.5, 0.4, 0.5, 1.0, 0.5, 0.8, 0.5, 0.8, 0.5, 1.0, 0.5, 0.1432, 0.6692, 0.1265, 0.6741, 0.1276, 0.6764])
me_cylinder.materials.append(mat_material)
me_cylinder.update()
me_cylinder_002 = bpy.data.meshes.new('Cylinder.002')
me_cylinder_002.from_pydata([(5.197e-08, 1.045, -0.8555), (-1.477e-09, 0.8764, 0.9465), (0.8566, 0.39, -0.9088), (0.8565, 0.2217, 0.8932), (0.5294, -0.6694, -0.9951), (0.5294, -0.8377, 0.8069), (-0.5294, -0.6694, -0.9951), (-0.5294, -0.8377, 0.8069), (-0.8565, 0.39, -0.9088), (-0.8566, 0.2217, 0.8932)], [], [(0, 1, 3, 2), (2, 3, 5, 4), (4, 5, 7, 6), (3, 1, 9, 7, 5), (6, 7, 9, 8), (8, 9, 1, 0), (0, 2, 4, 6, 8)])
me_cylinder_002.polygons.foreach_set('use_smooth', [True] * 7)
_uv = me_cylinder_002.uv_layers.new(name='UVMap')
_uv.uv.foreach_set('vector', [0.8525, 0.4627, 0.8091, 0.6372, 0.8604, 0.6485, 0.9038, 0.4741, 0.9038, 0.4741, 0.8604, 0.6485, 0.9435, 0.6669, 0.9869, 0.4925, 0.9869, 0.4925, 0.9435, 0.6669, 0.9435, 0.6669, 0.9869, 0.4925, 0.8604, 0.6485, 0.8091, 0.6372, 0.8604, 0.6485, 0.9435, 0.6669, 0.9435, 0.6669, 0.9869, 0.4925, 0.9435, 0.6669, 0.8604, 0.6485, 0.9038, 0.4741, 0.9038, 0.4741, 0.8604, 0.6485, 0.8091, 0.6372, 0.8525, 0.4627, 0.8525, 0.4627, 0.9038, 0.4741, 0.9869, 0.4925, 0.9869, 0.4925, 0.9038, 0.4741])
me_cylinder_002.materials.append(mat_material)
me_cylinder_002.update()
me_cone = bpy.data.meshes.new('Cone')
me_cone.from_pydata([(2.072e-16, 1.933, -0.2125), (0.866, -0.4806, -0.8056), (-0.866, -0.4806, -0.8056), (-3.022e-17, -0.1361, 0.9806)], [], [(0, 3, 1), (0, 1, 2), (1, 3, 2), (2, 3, 0)])
_uv = me_cone.uv_layers.new(name='UVMap')
_uv.uv.foreach_set('vector', [0.5881, 0.8043, 0.5871, 0.7179, 0.6231, 0.7031, 0.5881, 0.8043, 0.6231, 0.7031, 0.5508, 0.7039, 0.5966, 0.645, 0.5858, 0.657, 0.5806, 0.6447, 0.5508, 0.7039, 0.5871, 0.7179, 0.5881, 0.8043])
me_cone.materials.append(mat_material)
me_cone.update()
me_sphere = bpy.data.meshes.new('Sphere')
me_sphere.from_pydata([(0.0, -0.007341, 1.0), (0.0, 0.7334, 0.7071), (0.0, 0.9604, 0.3827), (0.0, 1.012, -0.0332), (0.0, 0.9671, -0.5787), (0.2706, 0.2761, 0.9239), (0.5, 0.5164, 0.7071), (0.6533, 0.677, 0.3827), (0.8981, 0.4047, -0.5645), (0.3843, -0.007399, 0.9215), (0.7898, -0.0103, 0.5857), (0.9653, 0.03706, 0.2442), (0.2722, -0.2909, 0.9215), (0.5577, -0.5549, 0.6013), (0.7995, -0.7398, -0.121), (0.7695, -0.7648, -0.3218), (0.0, -0.4082, 0.9239), (0.0, -0.748, 0.7071), (0.0, -0.968, 0.3762), (0.0, -1.04, -0.205), (0.0, 0.3935, 0.9239), (-0.01719, 1.013, -1.143), (0.5773, 0.7674, -1.144), (0.9543, -0.1405, -1.123), (0.0, 1.03, -1.725), (0.7539, 0.7795, -1.789), (1.085, 0.09183, -1.674)], [], [(4, 3, 8), (2, 1, 6, 7), (20, 0, 5), (3, 2, 7, 8), (1, 20, 5, 6), (8, 7, 11), (6, 5, 9, 10), (7, 6, 10, 11), (5, 0, 9), (8, 11, 14, 15), (10, 9, 12, 13), (11, 10, 13, 14), (9, 0, 12), (14, 13, 17, 18), (12, 0, 16), (15, 14, 18, 19), (13, 12, 16, 17), (8, 23, 22), (4, 8, 22, 21), (22, 23, 26, 25), (21, 22, 25, 24), (8, 15, 23)])
me_sphere.polygons.foreach_set('use_smooth', [True] * 22)
_uv = me_sphere.uv_layers.new(name='UVMap')
_uv.uv.foreach_set('vector', [0.9929, 0.7185, 0.9885, 0.8173, 0.8854, 0.7228, 0.9913, 0.8865, 0.9937, 0.9451, 0.9033, 0.9488, 0.8732, 0.8913, 0.9952, 0.9843, 0.9958, 0.9981, 0.9463, 0.9863, 0.9885, 0.8173, 0.9913, 0.8865, 0.8732, 0.8913, 0.8881, 0.8151, 0.9937, 0.9451, 0.9952, 0.9843, 0.9463, 0.9863, 0.9033, 0.9488, 0.8739, 0.8076, 0.859, 0.8843, 0.7428, 0.8822, 0.8308, 0.9439, 0.7925, 0.976, 0.7428, 0.976, 0.7389, 0.9439, 0.859, 0.8843, 0.8308, 0.9439, 0.7389, 0.9439, 0.7428, 0.8822, 0.7925, 0.976, 0.7428, 0.99, 0.7428, 0.976, 0.9408, 0.7405, 0.9429, 0.838, 0.7811, 0.8465, 0.7648, 0.7551, 0.9407, 0.9187, 0.9426, 0.9708, 0.8776, 0.9731, 0.8207, 0.9231, 0.9429, 0.838, 0.9407, 0.9187, 0.8207, 0.9231, 0.7811, 0.8465, 0.9426, 0.9708, 0.9433, 0.989, 0.8776, 0.9731, 0.8758, 0.8512, 0.8431, 0.9331, 0.7363, 0.9331, 0.7363, 0.8512, 0.798, 0.98, 0.7402, 0.9992, 0.7402, 0.98, 0.8873, 0.7546, 0.8758, 0.8512, 0.7363, 0.8512, 0.7363, 0.7546, 0.8431, 0.9331, 0.798, 0.98, 0.7402, 0.98, 0.7363, 0.9331, 0.7461, 0.7399, 0.7461, 0.7399, 0.8507, 0.7137, 0.9929, 0.7185, 0.8854, 0.7228, 0.8854, 0.7228, 0.9929, 0.7185, 0.8507, 0.7137, 0.7461, 0.7399, 0.7461, 0.7399, 0.8507, 0.7137, 0.9929, 0.7185, 0.8854, 0.7228, 0.8854, 0.7228, 0.9929, 0.7185, 0.7461, 0.7399, 0.7648, 0.7551, 0.7461, 0.7399])
me_sphere.materials.append(mat_material)
me_sphere.update()

# ---- objects
ob_head = bpy.data.objects.new('Head', me_cube_001)
ob_torso = bpy.data.objects.new('Torso', me_cube_002)
ob_waist = bpy.data.objects.new('Waist', me_cube_003)
ob_leg_l = bpy.data.objects.new('Leg.L', me_cylinder_001)
ob_foot_l = bpy.data.objects.new('Foot.L', me_cube)
ob_arm_l = bpy.data.objects.new('Arm.L', me_cylinder)
ob_neck = bpy.data.objects.new('Neck', me_cylinder_002)
ob_nose = bpy.data.objects.new('Nose', me_cone)
ob_hair = bpy.data.objects.new('Hair', me_sphere)

# ---- transforms, parenting, visibility, modifiers, constraints
ob_head.location = (0.0, 0.0, 1.919)
ob_head.scale = (0.1073, 0.1073, 0.1073)
_m = ob_head.modifiers.new('Mirror', 'MIRROR')
_m.use_clip = True
ob_torso.location = (0.0, 0.0, 1.505)
ob_torso.scale = (0.2306, 0.2306, 0.2306)
_m = ob_torso.modifiers.new('Mirror', 'MIRROR')
_m.use_clip = True
ob_waist.location = (0.0, 0.0, 1.085)
ob_waist.scale = (0.1702, 0.1702, 0.1702)
_m = ob_waist.modifiers.new('Mirror', 'MIRROR')
_m.use_clip = True
ob_leg_l.location = (0.0, 0.0, 0.0)
ob_leg_l.scale = (0.1256, 0.1256, 0.1256)
_m = ob_leg_l.modifiers.new('Mirror', 'MIRROR')
ob_foot_l.location = (0.0, 0.0, 0.0)
ob_foot_l.scale = (0.07769, 0.07769, 0.07769)
_m = ob_foot_l.modifiers.new('Mirror', 'MIRROR')
ob_arm_l.location = (0.0, 0.0, 1.63)
ob_arm_l.scale = (0.1063, 0.1063, 0.1063)
_m = ob_arm_l.modifiers.new('Mirror', 'MIRROR')
ob_neck.location = (0.0, 0.04431, 1.802)
ob_neck.rotation_euler = (-0.3188, 2.74e-08, 3.142)
ob_neck.scale = (0.07449, 0.07449, 0.09274)
ob_nose.location = (4.129e-16, -0.1061, 1.866)
ob_nose.rotation_euler = (1.571, -0.0, 0.0)
ob_nose.scale = (0.0326, 0.0326, 0.0326)
ob_hair.location = (0.001962, -2.083e-08, 1.924)
ob_hair.scale = (0.1347, 0.1347, 0.1347)
_m = ob_hair.modifiers.new('Mirror', 'MIRROR')
_m.use_clip = True

# ---- collection membership
col_collection.objects.link(ob_head)
col_collection.objects.link(ob_torso)
col_collection.objects.link(ob_waist)
col_collection.objects.link(ob_leg_l)
col_collection.objects.link(ob_foot_l)
col_collection.objects.link(ob_arm_l)
col_collection.objects.link(ob_neck)
col_collection.objects.link(ob_nose)
col_collection.objects.link(ob_hair)

# ---- scene / render settings (as saved in the file)
scene.frame_start = 1; scene.frame_end = 250; scene.frame_set(1)
scene.render.engine = 'BLENDER_EEVEE_NEXT'
scene.render.bake_bias = 0.0
scene.render.bake_samples = 0
scene.render.compositor_device = 'GPU'
scene.eevee.use_volume_custom_range = False
scene.eevee.fast_gi_thickness_near = 0.1
scene.eevee.fast_gi_thickness_far = 0.0
scene.eevee.ray_tracing_options.screen_trace_thickness = 0.1
bpy.context.view_layer.update()

# ---- added for rendering (the .blend has no active camera and no usable light): camera, sun
cam_auto = bpy.data.cameras.new('AutoCamera')
cam_auto.lens = 50.0
cam_auto.sensor_width = 36.0
cam_auto.clip_end = 1000.0
ob_auto_camera = bpy.data.objects.new('AutoCamera', cam_auto)
scene.collection.objects.link(ob_auto_camera)
ob_auto_camera.location = (2.05465, -2.49609, 2.67253)
ob_auto_camera.rotation_euler = (1.09748, -7.21219e-08, 0.694738)
scene.camera = ob_auto_camera
light_auto_sun = bpy.data.lights.new('AutoSun', 'SUN')
light_auto_sun.energy = 3.0
light_auto_sun.angle = 0.0523599
ob_auto_sun = bpy.data.objects.new('AutoSun', light_auto_sun)
scene.collection.objects.link(ob_auto_sun)
ob_auto_sun.rotation_euler = (0.872665, 0.174533, 0.523599)
bpy.context.view_layer.update()

